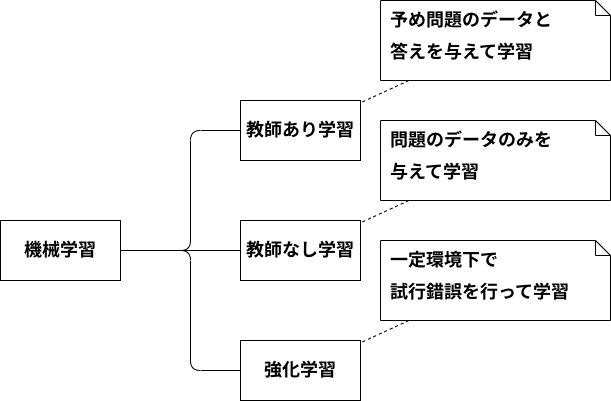

The diagram above was exported from draw.io. Its source (the exported page's mxGraphModel, read from the mxfile embedded in the PNG):
<mxGraphModel dx="1040" dy="1074" grid="1" gridSize="10" guides="1" tooltips="1" connect="1" arrows="1" fold="1" page="1" pageScale="1" pageWidth="827" pageHeight="1169" math="0" shadow="0">
  <root>
    <mxCell id="0" />
    <mxCell id="1" parent="0" />
    <mxCell id="11" value="教師あり学習" style="shape=rect;fontStyle=1;whiteSpace=wrap;align=center;fontSize=18;" vertex="1" parent="1">
      <mxGeometry x="280" y="320" width="120" height="60" as="geometry" />
    </mxCell>
    <mxCell id="2" value="&lt;font size=&quot;1&quot; style=&quot;&quot;&gt;&lt;b style=&quot;font-size: 18px;&quot;&gt;機械学習&lt;/b&gt;&lt;/font&gt;" style="rounded=0;whiteSpace=wrap;html=1;" vertex="1" parent="1">
      <mxGeometry x="40" y="440" width="120" height="60" as="geometry" />
    </mxCell>
    <mxCell id="6" value="" style="endArrow=none;html=1;exitX=1;exitY=0.5;exitDx=0;exitDy=0;entryX=0;entryY=0.5;entryDx=0;entryDy=0;" edge="1" parent="1" source="2">
      <mxGeometry width="50" height="50" relative="1" as="geometry">
        <mxPoint x="390" y="570" as="sourcePoint" />
        <mxPoint x="280" y="470" as="targetPoint" />
      </mxGeometry>
    </mxCell>
    <mxCell id="7" value="" style="endArrow=none;html=1;exitX=1;exitY=0.5;exitDx=0;exitDy=0;" edge="1" parent="1" source="2" target="11">
      <mxGeometry width="50" height="50" relative="1" as="geometry">
        <mxPoint x="170" y="480" as="sourcePoint" />
        <mxPoint x="280" y="350" as="targetPoint" />
        <Array as="points">
          <mxPoint x="230" y="470" />
          <mxPoint x="230" y="350" />
        </Array>
      </mxGeometry>
    </mxCell>
    <mxCell id="8" value="" style="endArrow=none;html=1;" edge="1" parent="1" source="2">
      <mxGeometry width="50" height="50" relative="1" as="geometry">
        <mxPoint x="160" y="470" as="sourcePoint" />
        <mxPoint x="280" y="590" as="targetPoint" />
        <Array as="points">
          <mxPoint x="230" y="470" />
          <mxPoint x="230" y="590" />
        </Array>
      </mxGeometry>
    </mxCell>
    <mxCell id="10" value="&lt;p style=&quot;margin:0px;margin-top:10px;margin-left:10px;text-align:left;&quot;&gt;&lt;b&gt;予め問題のデータと&lt;/b&gt;&lt;/p&gt;&lt;p style=&quot;margin:0px;margin-top:10px;margin-left:10px;text-align:left;&quot;&gt;&lt;b&gt;答えを与えて学習&lt;/b&gt;&lt;/p&gt;" style="shape=note;html=1;size=15;spacingLeft=5;align=left;html=1;overflow=fill;whiteSpace=wrap;align=center;fontSize=18;" vertex="1" parent="1">
      <mxGeometry x="420" y="220" width="230" height="80" as="geometry" />
    </mxCell>
    <mxCell id="12" value="" style="rounded=0;html=1;labelBackgroundColor=none;endArrow=none;dashed=1;fontSize=18;" edge="1" source="10" target="11" parent="1">
      <mxGeometry relative="1" as="geometry" />
    </mxCell>
    <mxCell id="13" value="教師なし学習" style="shape=rect;fontStyle=1;whiteSpace=wrap;align=center;fontSize=18;" vertex="1" parent="1">
      <mxGeometry x="280" y="440" width="120" height="60" as="geometry" />
    </mxCell>
    <mxCell id="14" value="&lt;p style=&quot;margin:0px;margin-top:10px;margin-left:10px;text-align:left;&quot;&gt;&lt;b&gt;問題のデータのみを&lt;/b&gt;&lt;/p&gt;&lt;p style=&quot;margin:0px;margin-top:10px;margin-left:10px;text-align:left;&quot;&gt;&lt;b&gt;与えて学習&lt;/b&gt;&lt;/p&gt;" style="shape=note;html=1;size=15;spacingLeft=5;align=left;html=1;overflow=fill;whiteSpace=wrap;align=center;fontSize=18;" vertex="1" parent="1">
      <mxGeometry x="420" y="340" width="230" height="80" as="geometry" />
    </mxCell>
    <mxCell id="15" value="" style="rounded=0;html=1;labelBackgroundColor=none;endArrow=none;dashed=1;fontSize=18;" edge="1" parent="1" source="14" target="13">
      <mxGeometry relative="1" as="geometry" />
    </mxCell>
    <mxCell id="16" value="強化学習" style="shape=rect;fontStyle=1;whiteSpace=wrap;align=center;fontSize=18;" vertex="1" parent="1">
      <mxGeometry x="280" y="560" width="120" height="60" as="geometry" />
    </mxCell>
    <mxCell id="17" value="&lt;p style=&quot;margin:0px;margin-top:10px;margin-left:10px;text-align:left;&quot;&gt;&lt;b&gt;一定環境下で&lt;/b&gt;&lt;/p&gt;&lt;p style=&quot;margin:0px;margin-top:10px;margin-left:10px;text-align:left;&quot;&gt;&lt;b&gt;試行錯誤を行って学習&lt;/b&gt;&lt;/p&gt;" style="shape=note;html=1;size=15;spacingLeft=5;align=left;html=1;overflow=fill;whiteSpace=wrap;align=center;fontSize=18;" vertex="1" parent="1">
      <mxGeometry x="420" y="460" width="230" height="80" as="geometry" />
    </mxCell>
    <mxCell id="18" value="" style="rounded=0;html=1;labelBackgroundColor=none;endArrow=none;dashed=1;fontSize=18;" edge="1" parent="1" source="17" target="16">
      <mxGeometry relative="1" as="geometry" />
    </mxCell>
  </root>
</mxGraphModel>